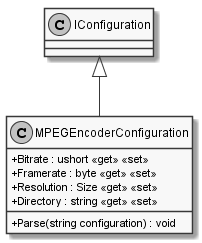

The diagram above was rendered by PlantUML. Its source (embedded in the PNG):
@startuml
skinparam monochrome true
skinparam classAttributeIconSize 0

class MPEGEncoderConfiguration {
    + Bitrate : ushort <<get>> <<set>>
    + Framerate : byte <<get>> <<set>>
    + Resolution : Size <<get>> <<set>>
    + Directory : string <<get>> <<set>>
    + Parse(string configuration) : void
}

IConfiguration <|-- MPEGEncoderConfiguration
@enduml